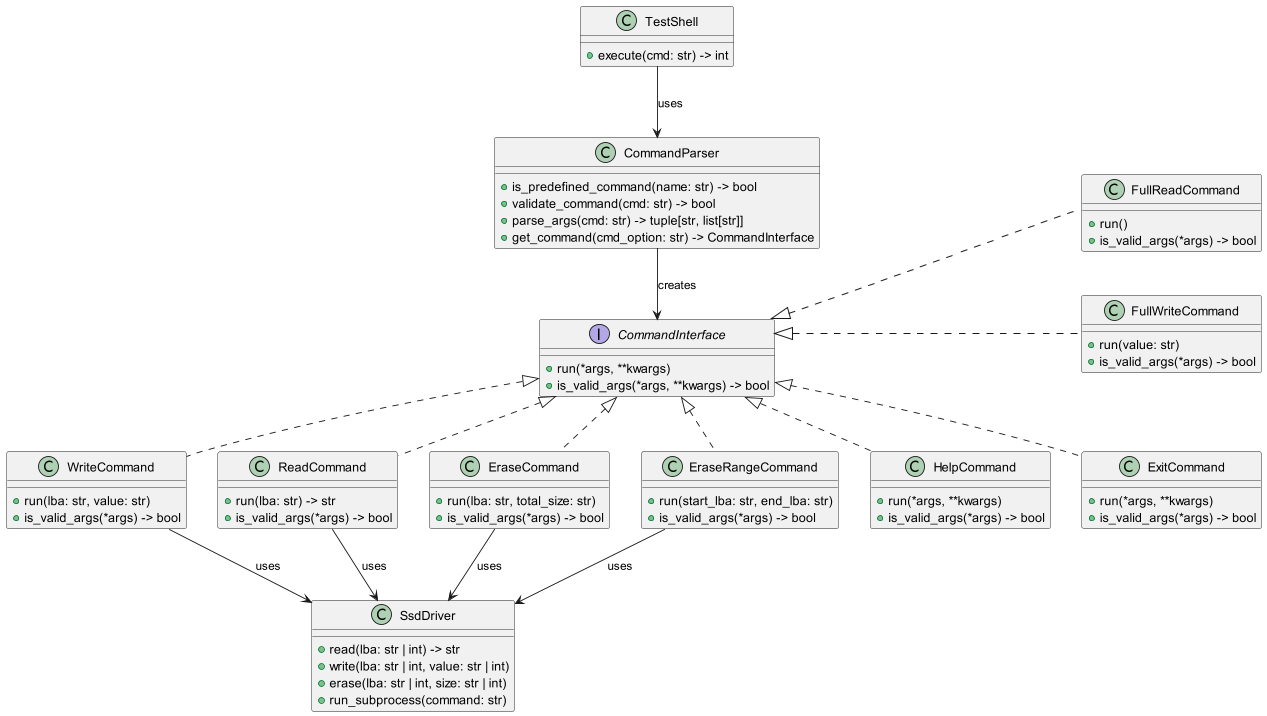

The diagram above was rendered by PlantUML. Its source (embedded in the PNG):
@startuml
' TestApp 모듈 클래스 다이어그램

class TestShell {
    +execute(cmd: str) -> int
}

class CommandParser {
    +is_predefined_command(name: str) -> bool
    +validate_command(cmd: str) -> bool
    +parse_args(cmd: str) -> tuple[str, list[str]]
    +get_command(cmd_option: str) -> CommandInterface
}

interface CommandInterface {
    +run(*args, **kwargs)
    +is_valid_args(*args, **kwargs) -> bool
}

class WriteCommand implements CommandInterface {
    +run(lba: str, value: str)
    +is_valid_args(*args) -> bool
}

class ReadCommand implements CommandInterface {
    +run(lba: str) -> str
    +is_valid_args(*args) -> bool
}

class EraseCommand implements CommandInterface {
    +run(lba: str, total_size: str)
    +is_valid_args(*args) -> bool
}

class EraseRangeCommand implements CommandInterface {
    +run(start_lba: str, end_lba: str)
    +is_valid_args(*args) -> bool
}

class HelpCommand implements CommandInterface {
    +run(*args, **kwargs)
    +is_valid_args(*args) -> bool
}

class ExitCommand implements CommandInterface {
    +run(*args, **kwargs)
    +is_valid_args(*args) -> bool
}


class SsdDriver {
    +read(lba: str | int) -> str
    +write(lba: str | int, value: str | int)
    +erase(lba: str | int, size: str | int)
    +run_subprocess(command: str)
}

TestShell --> CommandParser : uses
CommandParser --> CommandInterface : creates
WriteCommand --> SsdDriver : uses
ReadCommand --> SsdDriver : uses
EraseCommand --> SsdDriver : uses
EraseRangeCommand --> SsdDriver : uses

@enduml